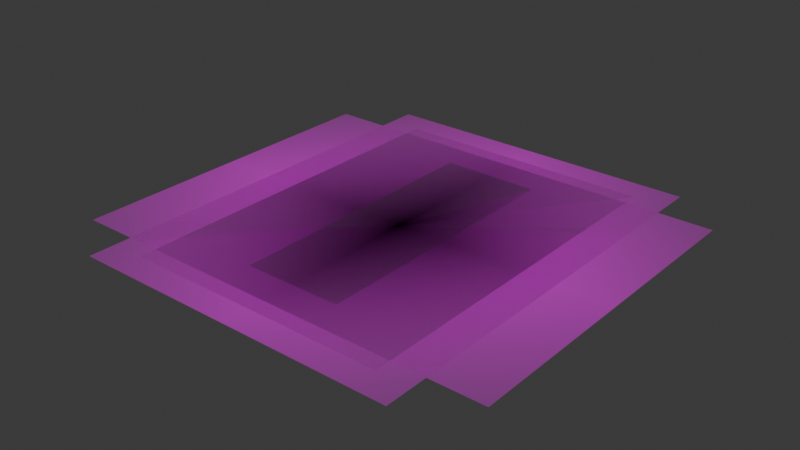 # Source: rugs.blend  (saved by Blender 5.0.118; exported with 4.5.12 LTS)
import bpy
from mathutils import Matrix  # noqa: F401  (used for matrix-valued properties, if any)

bpy.ops.wm.read_factory_settings(use_empty=True)
scene = bpy.context.scene
scene.name = 'Scene'

# ---- collections
col_rug_big_beige = bpy.data.collections.new('rug_big_beige'); scene.collection.children.link(col_rug_big_beige)
col_rug_rose_gold = bpy.data.collections.new('rug_rose_gold'); scene.collection.children.link(col_rug_rose_gold)
col_rug_black_flora = bpy.data.collections.new('rug_black_flora'); scene.collection.children.link(col_rug_black_flora)
col_rug_orange_geometrical = bpy.data.collections.new('rug_orange_geometrical'); scene.collection.children.link(col_rug_orange_geometrical)
col_couch2 = bpy.data.collections.new('couch2')  # instanced only; not linked into the scene
col_couch1 = bpy.data.collections.new('couch1')  # instanced only; not linked into the scene
col_shelf1 = bpy.data.collections.new('shelf1')  # instanced only; not linked into the scene

# ---- images (referenced by path relative to the original .blend; pixels are not part of the script)
import os
ASSET_DIR = os.environ.get("B2B_ASSET_DIR", "")  # directory of the original .blend (textures are referenced by path, not embedded)
HERE = os.path.dirname(os.path.abspath(__file__))  # packed textures are extracted next to this script under _unpacked/

def load_image(name, relpath, width, height, colorspace="sRGB"):
    """Load a texture the original file referenced (path relative to the .blend, or extracted next to this script)."""
    p = next((c for c in (os.path.join(HERE, relpath), os.path.join(ASSET_DIR, relpath)) if relpath and os.path.exists(c)), "")
    if p:
        img = bpy.data.images.load(p, check_existing=True)
        img.name = name
    else:  # same state as the original file: an image datablock whose file is absent (Cycles renders it pink)
        img = bpy.data.images.new(name, width, height)
        img.source = "FILE"
        img.filepath = "//" + (relpath or name)
    img.colorspace_settings.name = colorspace
    return img
img_big_beige_rose_roman_rug_png = load_image('big_beige_rose_roman_rug.png', 'big_beige_rose_roman_rug.png', 1024, 1024, 'sRGB')
img_big_rose_and_gold_rug_png = load_image('big_rose_and_gold_rug.png', 'big_rose_and_gold_rug.png', 1024, 1024, 'sRGB')
img_black_floral_rug_png = load_image('black_floral_rug.png', 'black_floral_rug.png', 1024, 1024, 'sRGB')
img_small_orange_geometrical_pattern_rug_png = load_image('small_orange_geometrical_pattern_rug.png', 'small_orange_geometrical_pattern_rug.png', 1024, 1024, 'sRGB')

# ---- materials (node trees are filled in below, after node groups)
mat_big_beige_rose_roman_rug = bpy.data.materials.new('big_beige_rose_roman_rug')
mat_big_rose_and_gold_rug = bpy.data.materials.new('big_rose_and_gold_rug')
mat_black_floral_rug = bpy.data.materials.new('black_floral_rug')
mat_small_orange_geometrical_pattern_rug = bpy.data.materials.new('small_orange_geometrical_pattern_rug')

# ---- material node trees
mat_big_beige_rose_roman_rug.use_nodes = True; mat_big_beige_rose_roman_rug.node_tree.nodes.clear()
_N = mat_big_beige_rose_roman_rug.node_tree.nodes; _L = mat_big_beige_rose_roman_rug.node_tree.links
n0 = _N.new('ShaderNodeOutputMaterial'); n0.name = 'Material Output'; n0.location = (0, 0)
n1 = _N.new('ShaderNodeTexImage'); n1.name = 'Image Texture'; n1.location = (-555, -4)
n1.image = img_big_beige_rose_roman_rug_png
n1.extension = 'CLIP'
n2 = _N.new('ShaderNodeBsdfPrincipled'); n2.name = 'Principled BSDF'; n2.location = (-255, 9)
_L.new(n1.outputs[0], n2.inputs[0])
_L.new(n1.outputs[1], n2.inputs[4])
_L.new(n2.outputs[0], n0.inputs[0])
n0.is_active_output = True
mat_big_rose_and_gold_rug.use_nodes = True; mat_big_rose_and_gold_rug.node_tree.nodes.clear()
_N = mat_big_rose_and_gold_rug.node_tree.nodes; _L = mat_big_rose_and_gold_rug.node_tree.links
n0 = _N.new('ShaderNodeOutputMaterial'); n0.name = 'Material Output'; n0.location = (0, 0)
n1 = _N.new('ShaderNodeTexImage'); n1.name = 'Image Texture'; n1.location = (-400, 0)
n1.image = img_big_rose_and_gold_rug_png
n1.extension = 'CLIP'
n2 = _N.new('ShaderNodeBsdfPrincipled'); n2.name = 'Principled BSDF'; n2.location = (-200, 0)
_L.new(n1.outputs[0], n2.inputs[0])
_L.new(n1.outputs[1], n2.inputs[4])
_L.new(n2.outputs[0], n0.inputs[0])
n0.is_active_output = True
mat_black_floral_rug.use_nodes = True; mat_black_floral_rug.node_tree.nodes.clear()
_N = mat_black_floral_rug.node_tree.nodes; _L = mat_black_floral_rug.node_tree.links
n0 = _N.new('ShaderNodeOutputMaterial'); n0.name = 'Material Output'; n0.location = (0, 0)
n1 = _N.new('ShaderNodeTexImage'); n1.name = 'Image Texture'; n1.location = (-400, 0)
n1.image = img_black_floral_rug_png
n1.extension = 'CLIP'
n2 = _N.new('ShaderNodeBsdfPrincipled'); n2.name = 'Principled BSDF'; n2.location = (-200, 0)
_L.new(n1.outputs[0], n2.inputs[0])
_L.new(n1.outputs[1], n2.inputs[4])
_L.new(n2.outputs[0], n0.inputs[0])
n0.is_active_output = True
mat_small_orange_geometrical_pattern_rug.use_nodes = True; mat_small_orange_geometrical_pattern_rug.node_tree.nodes.clear()
_N = mat_small_orange_geometrical_pattern_rug.node_tree.nodes; _L = mat_small_orange_geometrical_pattern_rug.node_tree.links
n0 = _N.new('ShaderNodeOutputMaterial'); n0.name = 'Material Output'; n0.location = (0, 0)
n1 = _N.new('ShaderNodeTexImage'); n1.name = 'Image Texture'; n1.location = (-400, 0)
n1.image = img_small_orange_geometrical_pattern_rug_png
n1.extension = 'CLIP'
n2 = _N.new('ShaderNodeBsdfPrincipled'); n2.name = 'Principled BSDF'; n2.location = (-200, 0)
_L.new(n1.outputs[0], n2.inputs[0])
_L.new(n1.outputs[1], n2.inputs[4])
_L.new(n2.outputs[0], n0.inputs[0])
n0.is_active_output = True

# ---- world
world_world = bpy.data.worlds.new('World'); scene.world = world_world
world_world.use_nodes = True; world_world.node_tree.nodes.clear()
_N = world_world.node_tree.nodes; _L = world_world.node_tree.links
n0 = _N.new('ShaderNodeOutputWorld'); n0.name = 'World Output'; n0.location = (200, 100)
n1 = _N.new('ShaderNodeBackground'); n1.name = 'Background'; n1.location = (-200, 100)
n1.inputs[0].default_value = (0.05088, 0.05088, 0.05088, 1.0)
_L.new(n1.outputs[0], n0.inputs[0])
n0.is_active_output = True
world_world.color = (0.05088, 0.05088, 0.05088)
world_world.sun_shadow_jitter_overblur = 0.0

# ---- meshes
me_big_beige_rose_roman_rug = bpy.data.meshes.new('big_beige_rose_roman_rug')
me_big_beige_rose_roman_rug.from_pydata([(-1.352, -1.742, 0.0), (1.352, -1.742, 0.0), (-1.352, 1.742, 0.0), (1.352, 1.742, 0.0)], [], [(0, 1, 3, 2)])
_uv = me_big_beige_rose_roman_rug.uv_layers.new(name='UVMap')
_uv.uv.foreach_set('vector', [0.0, 0.0, 1.0, 0.0, 1.0, 1.0, 0.0, 1.0])
me_big_beige_rose_roman_rug.materials.append(mat_big_beige_rose_roman_rug)
me_big_beige_rose_roman_rug.update()
me_big_rose_and_gold_rug = bpy.data.meshes.new('big_rose_and_gold_rug')
me_big_rose_and_gold_rug.from_pydata([(-0.6467, -0.5, 0.0), (0.6467, -0.5, 0.0), (-0.6467, 0.5, 0.0), (0.6467, 0.5, 0.0)], [], [(0, 1, 3, 2)])
_uv = me_big_rose_and_gold_rug.uv_layers.new(name='UVMap')
_uv.uv.foreach_set('vector', [0.0, 0.0, 1.0, 0.0, 1.0, 1.0, 0.0, 1.0])
me_big_rose_and_gold_rug.materials.append(mat_big_rose_and_gold_rug)
me_big_rose_and_gold_rug.update()
me_black_floral_rug = bpy.data.meshes.new('black_floral_rug')
me_black_floral_rug.from_pydata([(-0.3554, -0.5, 0.0), (0.3554, -0.5, 0.0), (-0.3554, 0.5, 0.0), (0.3554, 0.5, 0.0)], [], [(0, 1, 3, 2)])
_uv = me_black_floral_rug.uv_layers.new(name='UVMap')
_uv.uv.foreach_set('vector', [0.0, 0.0, 1.0, 0.0, 1.0, 1.0, 0.0, 1.0])
me_black_floral_rug.materials.append(mat_black_floral_rug)
me_black_floral_rug.update()
me_small_orange_geometrical_pattern_rug = bpy.data.meshes.new('small_orange_geometrical_pattern_rug')
me_small_orange_geometrical_pattern_rug.from_pydata([(-0.1792, -0.5, 0.0), (0.1792, -0.5, 0.0), (-0.1792, 0.5, 0.0), (0.1792, 0.5, 0.0)], [], [(0, 1, 3, 2)])
_uv = me_small_orange_geometrical_pattern_rug.uv_layers.new(name='UVMap')
_uv.uv.foreach_set('vector', [0.0, 0.0, 1.0, 0.0, 1.0, 1.0, 0.0, 1.0])
me_small_orange_geometrical_pattern_rug.materials.append(mat_small_orange_geometrical_pattern_rug)
me_small_orange_geometrical_pattern_rug.update()

# ---- objects
ob_couch2 = bpy.data.objects.new('couch2', None)
ob_couch1 = bpy.data.objects.new('couch1', None)
ob_shelf1 = bpy.data.objects.new('shelf1', None)
ob_big_beige_rose_roman_rug = bpy.data.objects.new('big_beige_rose_roman_rug', me_big_beige_rose_roman_rug)
ob_big_rose_and_gold_rug = bpy.data.objects.new('big_rose_and_gold_rug', me_big_rose_and_gold_rug)
ob_black_floral_rug = bpy.data.objects.new('black_floral_rug', me_black_floral_rug)
ob_small_orange_geometrical_pattern_rug = bpy.data.objects.new('small_orange_geometrical_pattern_rug', me_small_orange_geometrical_pattern_rug)

# ---- transforms, parenting, visibility, modifiers, constraints
ob_couch2.location = (-1.221, 2.009, -2.98e-08)
ob_couch2.rotation_euler = (0.0, -0.0, -1.192e-07)
ob_couch2.instance_type = 'COLLECTION'
ob_couch1.location = (-2.116, 0.1956, -0.288)
ob_couch1.rotation_euler = (0.0, -0.0, 1.571)
ob_couch1.instance_type = 'COLLECTION'
ob_shelf1.location = (0.7689, 1.983, 0.0)
ob_shelf1.instance_type = 'COLLECTION'
ob_big_beige_rose_roman_rug.location = (0.0, 0.0, 0.02094)
ob_big_rose_and_gold_rug.location = (0.0, 0.0, 0.02094)
ob_big_rose_and_gold_rug.scale = (2.773, 2.773, 2.773)
ob_black_floral_rug.location = (0.0, 0.0, 0.02094)
ob_black_floral_rug.scale = (3.036, 3.036, 3.036)
ob_small_orange_geometrical_pattern_rug.location = (0.0, 0.0, 0.02094)
ob_small_orange_geometrical_pattern_rug.scale = (2.247, 2.247, 2.247)
ob_couch2.instance_collection = col_couch2
ob_couch1.instance_collection = col_couch1
ob_shelf1.instance_collection = col_shelf1

# ---- collection membership
scene.collection.objects.link(ob_couch2)
scene.collection.objects.link(ob_couch1)
scene.collection.objects.link(ob_shelf1)
col_rug_big_beige.objects.link(ob_big_beige_rose_roman_rug)
col_rug_rose_gold.objects.link(ob_big_rose_and_gold_rug)
col_rug_black_flora.objects.link(ob_black_floral_rug)
col_rug_orange_geometrical.objects.link(ob_small_orange_geometrical_pattern_rug)

# ---- scene / render settings (as saved in the file)
scene.frame_start = 1; scene.frame_end = 250; scene.frame_set(1)
scene.render.engine = 'BLENDER_EEVEE_NEXT'
scene.render.bake_bias = 0.0
scene.render.bake_samples = 0
scene.cycles.sampling_pattern = 'TABULATED_SOBOL'
scene.eevee.use_volume_custom_range = False
bpy.context.view_layer.update()

# ---- added for rendering (the .blend has no active camera and no usable light): camera, sun
cam_auto = bpy.data.cameras.new('AutoCamera')
cam_auto.lens = 50.0
cam_auto.sensor_width = 36.0
cam_auto.clip_end = 1000.0
ob_auto_camera = bpy.data.objects.new('AutoCamera', cam_auto)
scene.collection.objects.link(ob_auto_camera)
ob_auto_camera.location = (4.62658, -5.5519, 3.72221)
ob_auto_camera.rotation_euler = (1.09748, -7.21219e-08, 0.694738)
scene.camera = ob_auto_camera
light_auto_sun = bpy.data.lights.new('AutoSun', 'SUN')
light_auto_sun.energy = 3.0
light_auto_sun.angle = 0.0523599
ob_auto_sun = bpy.data.objects.new('AutoSun', light_auto_sun)
scene.collection.objects.link(ob_auto_sun)
ob_auto_sun.rotation_euler = (0.872665, 0.174533, 0.523599)
bpy.context.view_layer.update()
